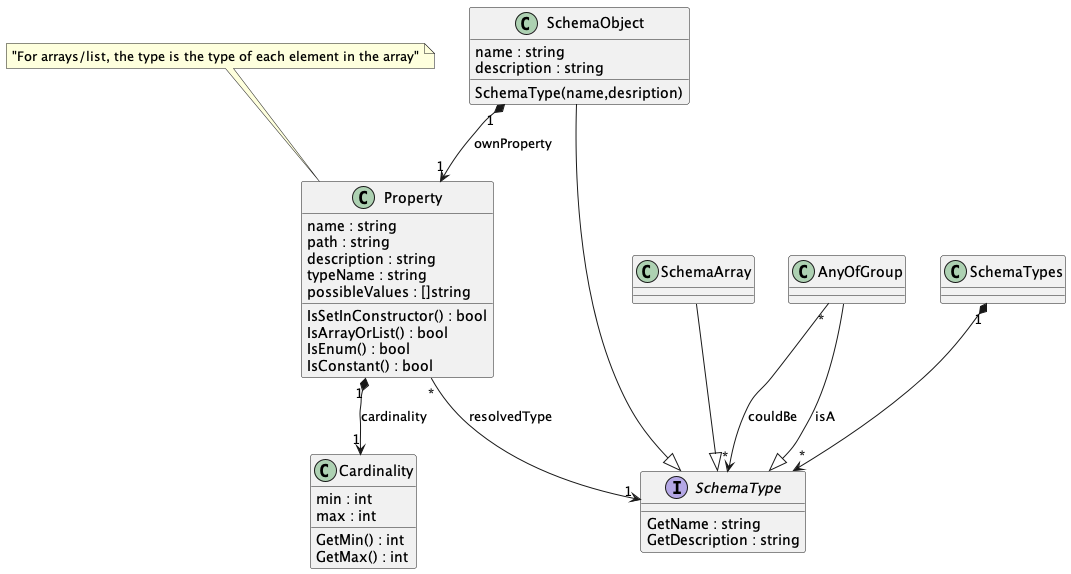

The diagram above was rendered by PlantUML. Its source (embedded in the PNG):
@startuml "schema-types"

class SchemaTypes {
} 

SchemaTypes "1" *--> "*" SchemaType

interface SchemaType {
    {method} GetName : string
    {method} GetDescription : string
}

class SchemaObject {
    {field} name : string
    {field} description : string
    {method} SchemaType(name,desription)
}

SchemaObject --|> SchemaType
SchemaObject "1" *--> "1" Property : ownProperty

class SchemaArray {
}

SchemaArray --|> SchemaType



class Property {
    {field} name : string
    {field} path : string
    {field} description : string
    {field} typeName : string
    {field} possibleValues : []string

    {method} IsSetInConstructor() : bool
    {method} IsArrayOrList() : bool
    {method} IsEnum() : bool
    {method} IsConstant() : bool
}

note top of Property : "For arrays/list, the type is the type of each element in the array"


Property "*" --> "1" SchemaType : resolvedType 

Property "1" *--> "1" Cardinality : cardinality

class Cardinality {
    {field} min : int
    {field} max : int

    {method} GetMin() : int
    {method} GetMax() : int
}

class AnyOfGroup {
}
AnyOfGroup --|> SchemaType : isA
AnyOfGroup "*" --> "*" SchemaType : couldBe




@enduml